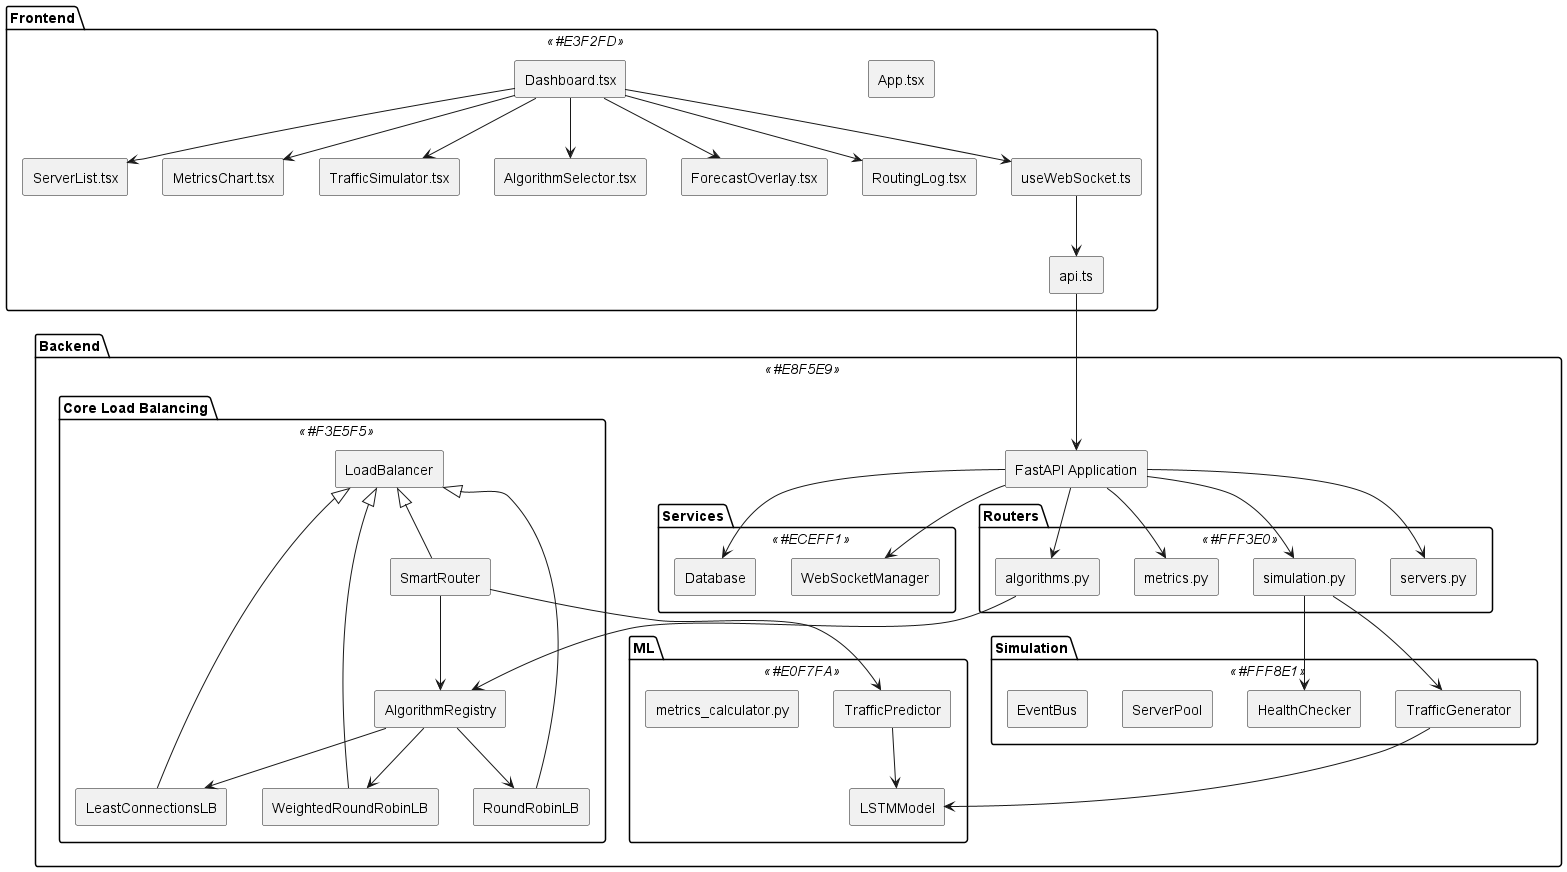

The diagram above was rendered by PlantUML. Its source (embedded in the PNG):
@startuml SmartBalance Architecture
skinparam componentStyle rectangle

package Frontend <<#E3F2FD>> {
    component [App.tsx]
    component [Dashboard.tsx]
    component [ServerList.tsx]
    component [MetricsChart.tsx]
    component [TrafficSimulator.tsx]
    component [AlgorithmSelector.tsx]
    component [ForecastOverlay.tsx]
    component [RoutingLog.tsx]
    component [useWebSocket.ts]
    component [api.ts]
}

package Backend <<#E8F5E9>> {
    component [FastAPI Application] as FastAPI

    package Routers <<#FFF3E0>> {
        component [servers.py]
        component [algorithms.py]
        component [metrics.py]
        component [simulation.py]
    }

    package "Core Load Balancing" <<#F3E5F5>> {
        interface [LoadBalancer] as ILB
        component [RoundRobinLB]
        component [LeastConnectionsLB]
        component [WeightedRoundRobinLB]
        component [SmartRouter]
        component [AlgorithmRegistry]
    }

    package ML <<#E0F7FA>> {
        component [LSTMModel]
        component [TrafficPredictor]
        component [metrics_calculator.py]
    }

    package Simulation <<#FFF8E1>> {
        component [TrafficGenerator]
        component [HealthChecker]
        component [ServerPool]
        component [EventBus]
    }

    package Services <<#ECEFF1>> {
        component [WebSocketManager]
        component [Database]
    }
}

Dashboard.tsx --> ServerList.tsx
Dashboard.tsx --> MetricsChart.tsx
Dashboard.tsx --> TrafficSimulator.tsx
Dashboard.tsx --> AlgorithmSelector.tsx
Dashboard.tsx --> ForecastOverlay.tsx
Dashboard.tsx --> RoutingLog.tsx
Dashboard.tsx --> useWebSocket.ts
useWebSocket.ts --> api.ts

api.ts --> FastAPI
FastAPI --> servers.py
FastAPI --> algorithms.py
FastAPI --> metrics.py
FastAPI --> simulation.py

algorithms.py --> AlgorithmRegistry
AlgorithmRegistry --> RoundRobinLB
AlgorithmRegistry --> LeastConnectionsLB
AlgorithmRegistry --> WeightedRoundRobinLB

SmartRouter --> AlgorithmRegistry
SmartRouter --> TrafficPredictor

simulation.py --> TrafficGenerator
simulation.py --> HealthChecker

TrafficGenerator --> LSTMModel
TrafficPredictor --> LSTMModel

FastAPI --> WebSocketManager
FastAPI --> Database

RoundRobinLB -up-|> ILB
LeastConnectionsLB -up-|> ILB
WeightedRoundRobinLB -up-|> ILB
SmartRouter -up-|> ILB
@enduml